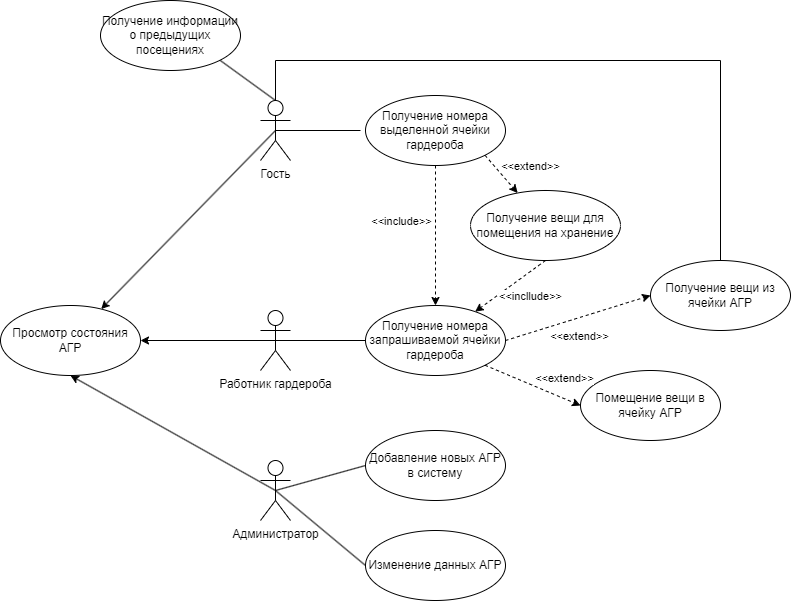

The diagram above was exported from draw.io. Its source (the exported page's mxGraphModel, read from the mxfile embedded in the PNG):
<mxGraphModel dx="1434" dy="789" grid="1" gridSize="10" guides="1" tooltips="1" connect="1" arrows="1" fold="1" page="1" pageScale="1" pageWidth="827" pageHeight="1169" math="0" shadow="0">
  <root>
    <mxCell id="0" />
    <mxCell id="1" parent="0" />
    <mxCell id="xuxrbrmnjuZVhDg_zc8x-42" style="edgeStyle=orthogonalEdgeStyle;rounded=0;orthogonalLoop=1;jettySize=auto;html=1;exitX=0.5;exitY=0.5;exitDx=0;exitDy=0;exitPerimeter=0;endArrow=none;endFill=0;" edge="1" parent="1" source="xuxrbrmnjuZVhDg_zc8x-45" target="xuxrbrmnjuZVhDg_zc8x-71">
      <mxGeometry relative="1" as="geometry">
        <Array as="points">
          <mxPoint x="695" y="180" />
          <mxPoint x="1140" y="180" />
        </Array>
      </mxGeometry>
    </mxCell>
    <mxCell id="xuxrbrmnjuZVhDg_zc8x-43" style="rounded=0;orthogonalLoop=1;jettySize=auto;html=1;exitX=0.5;exitY=0;exitDx=0;exitDy=0;exitPerimeter=0;entryX=1;entryY=1;entryDx=0;entryDy=0;endArrow=none;endFill=0;" edge="1" parent="1" source="xuxrbrmnjuZVhDg_zc8x-45" target="xuxrbrmnjuZVhDg_zc8x-80">
      <mxGeometry relative="1" as="geometry" />
    </mxCell>
    <mxCell id="xuxrbrmnjuZVhDg_zc8x-44" style="rounded=0;orthogonalLoop=1;jettySize=auto;html=1;exitX=0.5;exitY=0.5;exitDx=0;exitDy=0;exitPerimeter=0;" edge="1" parent="1" source="xuxrbrmnjuZVhDg_zc8x-45" target="xuxrbrmnjuZVhDg_zc8x-53">
      <mxGeometry relative="1" as="geometry" />
    </mxCell>
    <mxCell id="xuxrbrmnjuZVhDg_zc8x-45" value="Гость" style="shape=umlActor;verticalLabelPosition=bottom;verticalAlign=top;html=1;" vertex="1" parent="1">
      <mxGeometry x="680" y="220" width="30" height="60" as="geometry" />
    </mxCell>
    <mxCell id="xuxrbrmnjuZVhDg_zc8x-46" style="rounded=0;orthogonalLoop=1;jettySize=auto;html=1;exitX=0.5;exitY=0.5;exitDx=0;exitDy=0;exitPerimeter=0;entryX=0;entryY=0.5;entryDx=0;entryDy=0;endArrow=none;endFill=0;" edge="1" parent="1" source="xuxrbrmnjuZVhDg_zc8x-48" target="xuxrbrmnjuZVhDg_zc8x-70">
      <mxGeometry relative="1" as="geometry" />
    </mxCell>
    <mxCell id="xuxrbrmnjuZVhDg_zc8x-47" style="rounded=0;orthogonalLoop=1;jettySize=auto;html=1;exitX=0.5;exitY=0.5;exitDx=0;exitDy=0;exitPerimeter=0;entryX=1;entryY=0.5;entryDx=0;entryDy=0;" edge="1" parent="1" source="xuxrbrmnjuZVhDg_zc8x-48" target="xuxrbrmnjuZVhDg_zc8x-53">
      <mxGeometry relative="1" as="geometry" />
    </mxCell>
    <mxCell id="xuxrbrmnjuZVhDg_zc8x-48" value="Работник гардероба" style="shape=umlActor;verticalLabelPosition=bottom;verticalAlign=top;html=1;" vertex="1" parent="1">
      <mxGeometry x="680" y="430" width="30" height="60" as="geometry" />
    </mxCell>
    <mxCell id="xuxrbrmnjuZVhDg_zc8x-49" style="rounded=0;orthogonalLoop=1;jettySize=auto;html=1;exitX=0.5;exitY=0.5;exitDx=0;exitDy=0;exitPerimeter=0;entryX=0;entryY=0.5;entryDx=0;entryDy=0;endArrow=none;endFill=0;" edge="1" parent="1" source="xuxrbrmnjuZVhDg_zc8x-52" target="xuxrbrmnjuZVhDg_zc8x-60">
      <mxGeometry relative="1" as="geometry" />
    </mxCell>
    <mxCell id="xuxrbrmnjuZVhDg_zc8x-50" style="rounded=0;orthogonalLoop=1;jettySize=auto;html=1;exitX=0.5;exitY=0.5;exitDx=0;exitDy=0;exitPerimeter=0;entryX=0;entryY=0.5;entryDx=0;entryDy=0;endArrow=none;endFill=0;" edge="1" parent="1" source="xuxrbrmnjuZVhDg_zc8x-52" target="xuxrbrmnjuZVhDg_zc8x-61">
      <mxGeometry relative="1" as="geometry" />
    </mxCell>
    <mxCell id="xuxrbrmnjuZVhDg_zc8x-51" style="rounded=0;orthogonalLoop=1;jettySize=auto;html=1;exitX=0.5;exitY=0.5;exitDx=0;exitDy=0;exitPerimeter=0;entryX=0.5;entryY=1;entryDx=0;entryDy=0;" edge="1" parent="1" source="xuxrbrmnjuZVhDg_zc8x-52" target="xuxrbrmnjuZVhDg_zc8x-53">
      <mxGeometry relative="1" as="geometry" />
    </mxCell>
    <mxCell id="xuxrbrmnjuZVhDg_zc8x-52" value="Администратор&lt;br&gt;" style="shape=umlActor;verticalLabelPosition=bottom;verticalAlign=top;html=1;" vertex="1" parent="1">
      <mxGeometry x="680" y="580" width="30" height="60" as="geometry" />
    </mxCell>
    <mxCell id="xuxrbrmnjuZVhDg_zc8x-53" value="Просмотр состояния АГР" style="ellipse;whiteSpace=wrap;html=1;" vertex="1" parent="1">
      <mxGeometry x="420" y="425" width="140" height="70" as="geometry" />
    </mxCell>
    <mxCell id="xuxrbrmnjuZVhDg_zc8x-60" value="Добавление новых АГР в систему" style="ellipse;whiteSpace=wrap;html=1;" vertex="1" parent="1">
      <mxGeometry x="785" y="550" width="140" height="70" as="geometry" />
    </mxCell>
    <mxCell id="xuxrbrmnjuZVhDg_zc8x-61" value="Изменение данных АГР" style="ellipse;whiteSpace=wrap;html=1;" vertex="1" parent="1">
      <mxGeometry x="785" y="650" width="140" height="70" as="geometry" />
    </mxCell>
    <mxCell id="xuxrbrmnjuZVhDg_zc8x-62" style="rounded=0;orthogonalLoop=1;jettySize=auto;html=1;entryX=0.5;entryY=0;entryDx=0;entryDy=0;endArrow=classic;endFill=1;dashed=1;" edge="1" parent="1" source="xuxrbrmnjuZVhDg_zc8x-66" target="xuxrbrmnjuZVhDg_zc8x-70">
      <mxGeometry relative="1" as="geometry" />
    </mxCell>
    <mxCell id="xuxrbrmnjuZVhDg_zc8x-63" value="&amp;lt;&amp;lt;include&amp;gt;&amp;gt;" style="edgeLabel;html=1;align=center;verticalAlign=middle;resizable=0;points=[];" vertex="1" connectable="0" parent="xuxrbrmnjuZVhDg_zc8x-62">
      <mxGeometry x="-0.3429" y="-1" relative="1" as="geometry">
        <mxPoint x="-34" y="9" as="offset" />
      </mxGeometry>
    </mxCell>
    <mxCell id="xuxrbrmnjuZVhDg_zc8x-64" style="rounded=0;orthogonalLoop=1;jettySize=auto;html=1;exitX=1;exitY=1;exitDx=0;exitDy=0;dashed=1;" edge="1" parent="1" source="xuxrbrmnjuZVhDg_zc8x-66" target="xuxrbrmnjuZVhDg_zc8x-75">
      <mxGeometry relative="1" as="geometry" />
    </mxCell>
    <mxCell id="xuxrbrmnjuZVhDg_zc8x-65" value="&amp;lt;&amp;lt;extend&amp;gt;&amp;gt;" style="edgeLabel;html=1;align=center;verticalAlign=middle;resizable=0;points=[];" vertex="1" connectable="0" parent="xuxrbrmnjuZVhDg_zc8x-64">
      <mxGeometry x="0.0616" y="-1" relative="1" as="geometry">
        <mxPoint x="29" y="-10" as="offset" />
      </mxGeometry>
    </mxCell>
    <mxCell id="xuxrbrmnjuZVhDg_zc8x-66" value="Получение номера выделенной ячейки гардероба" style="ellipse;whiteSpace=wrap;html=1;" vertex="1" parent="1">
      <mxGeometry x="785" y="215" width="140" height="70" as="geometry" />
    </mxCell>
    <mxCell id="xuxrbrmnjuZVhDg_zc8x-69" style="rounded=0;orthogonalLoop=1;jettySize=auto;html=1;endArrow=none;endFill=0;entryX=0.5;entryY=0.5;entryDx=0;entryDy=0;entryPerimeter=0;" edge="1" parent="1" target="xuxrbrmnjuZVhDg_zc8x-45">
      <mxGeometry relative="1" as="geometry">
        <mxPoint x="780" y="250" as="sourcePoint" />
        <mxPoint x="581" y="347" as="targetPoint" />
        <Array as="points" />
      </mxGeometry>
    </mxCell>
    <mxCell id="xuxrbrmnjuZVhDg_zc8x-70" value="Получение номера запрашиваемой ячейки гардероба" style="ellipse;whiteSpace=wrap;html=1;" vertex="1" parent="1">
      <mxGeometry x="785" y="425" width="140" height="70" as="geometry" />
    </mxCell>
    <mxCell id="xuxrbrmnjuZVhDg_zc8x-71" value="Получение вещи из ячейки АГР" style="ellipse;whiteSpace=wrap;html=1;" vertex="1" parent="1">
      <mxGeometry x="1070" y="380" width="140" height="70" as="geometry" />
    </mxCell>
    <mxCell id="xuxrbrmnjuZVhDg_zc8x-72" value="Помещение вещи в ячейку АГР" style="ellipse;whiteSpace=wrap;html=1;" vertex="1" parent="1">
      <mxGeometry x="1000" y="490" width="140" height="70" as="geometry" />
    </mxCell>
    <mxCell id="xuxrbrmnjuZVhDg_zc8x-73" style="rounded=0;orthogonalLoop=1;jettySize=auto;html=1;exitX=0.5;exitY=1;exitDx=0;exitDy=0;dashed=1;" edge="1" parent="1" source="xuxrbrmnjuZVhDg_zc8x-75" target="xuxrbrmnjuZVhDg_zc8x-70">
      <mxGeometry relative="1" as="geometry" />
    </mxCell>
    <mxCell id="xuxrbrmnjuZVhDg_zc8x-74" value="&amp;lt;&amp;lt;incllude&amp;gt;&amp;gt;" style="edgeLabel;html=1;align=center;verticalAlign=middle;resizable=0;points=[];" vertex="1" connectable="0" parent="xuxrbrmnjuZVhDg_zc8x-73">
      <mxGeometry x="-0.339" y="4" relative="1" as="geometry">
        <mxPoint x="6" y="15" as="offset" />
      </mxGeometry>
    </mxCell>
    <mxCell id="xuxrbrmnjuZVhDg_zc8x-75" value="Получение вещи для помещения на хранение" style="ellipse;whiteSpace=wrap;html=1;" vertex="1" parent="1">
      <mxGeometry x="890" y="310" width="150" height="70" as="geometry" />
    </mxCell>
    <mxCell id="xuxrbrmnjuZVhDg_zc8x-76" style="rounded=0;orthogonalLoop=1;jettySize=auto;html=1;dashed=1;entryX=0;entryY=0.5;entryDx=0;entryDy=0;exitX=1;exitY=0.5;exitDx=0;exitDy=0;" edge="1" parent="1" source="xuxrbrmnjuZVhDg_zc8x-70" target="xuxrbrmnjuZVhDg_zc8x-71">
      <mxGeometry relative="1" as="geometry">
        <mxPoint x="950" y="470" as="sourcePoint" />
        <mxPoint x="947" y="323" as="targetPoint" />
      </mxGeometry>
    </mxCell>
    <mxCell id="xuxrbrmnjuZVhDg_zc8x-77" value="&amp;lt;&amp;lt;extend&amp;gt;&amp;gt;" style="edgeLabel;html=1;align=center;verticalAlign=middle;resizable=0;points=[];" vertex="1" connectable="0" parent="xuxrbrmnjuZVhDg_zc8x-76">
      <mxGeometry x="0.0616" y="-1" relative="1" as="geometry">
        <mxPoint x="-4" y="19" as="offset" />
      </mxGeometry>
    </mxCell>
    <mxCell id="xuxrbrmnjuZVhDg_zc8x-78" style="rounded=0;orthogonalLoop=1;jettySize=auto;html=1;exitX=1;exitY=1;exitDx=0;exitDy=0;dashed=1;entryX=0;entryY=0.5;entryDx=0;entryDy=0;" edge="1" parent="1" source="xuxrbrmnjuZVhDg_zc8x-70" target="xuxrbrmnjuZVhDg_zc8x-72">
      <mxGeometry relative="1" as="geometry">
        <mxPoint x="935" y="470" as="sourcePoint" />
        <mxPoint x="1082" y="432" as="targetPoint" />
      </mxGeometry>
    </mxCell>
    <mxCell id="xuxrbrmnjuZVhDg_zc8x-79" value="&amp;lt;&amp;lt;extend&amp;gt;&amp;gt;" style="edgeLabel;html=1;align=center;verticalAlign=middle;resizable=0;points=[];" vertex="1" connectable="0" parent="xuxrbrmnjuZVhDg_zc8x-78">
      <mxGeometry x="0.0616" y="-1" relative="1" as="geometry">
        <mxPoint x="29" y="-10" as="offset" />
      </mxGeometry>
    </mxCell>
    <mxCell id="xuxrbrmnjuZVhDg_zc8x-80" value="Получение информации о предыдущих посещениях" style="ellipse;whiteSpace=wrap;html=1;" vertex="1" parent="1">
      <mxGeometry x="520" y="120" width="140" height="70" as="geometry" />
    </mxCell>
  </root>
</mxGraphModel>